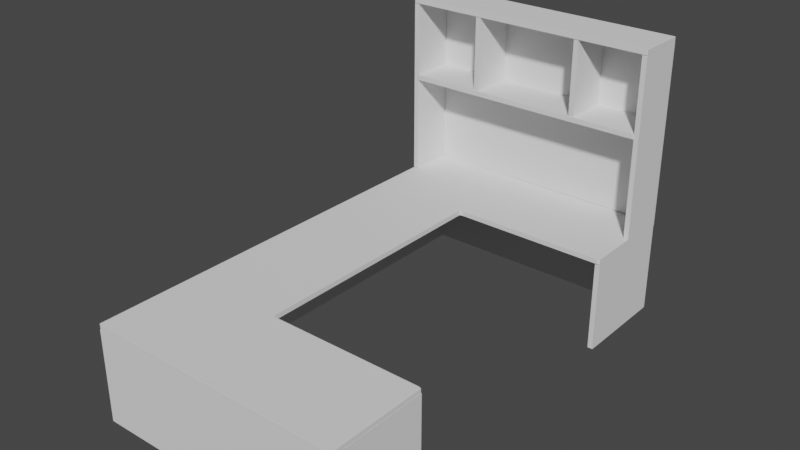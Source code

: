 # Source: desk.blend  (saved by Blender 2.91.10; exported with 4.5.12 LTS)
import bpy
from mathutils import Matrix  # noqa: F401  (used for matrix-valued properties, if any)

bpy.ops.wm.read_factory_settings(use_empty=True)
scene = bpy.context.scene
scene.name = 'Scene'

# ---- collections
col_collection = bpy.data.collections.new('Collection'); scene.collection.children.link(col_collection)

# ---- world
world_world = bpy.data.worlds.new('World'); scene.world = world_world
world_world.use_nodes = True; world_world.node_tree.nodes.clear()
_N = world_world.node_tree.nodes; _L = world_world.node_tree.links
n0 = _N.new('ShaderNodeOutputWorld'); n0.name = 'World Output'; n0.location = (300, 300)
n1 = _N.new('ShaderNodeBackground'); n1.name = 'Background'; n1.location = (10, 300)
n1.inputs[0].default_value = (0.05088, 0.05088, 0.05088, 1.0)
_L.new(n1.outputs[0], n0.inputs[0])
n0.is_active_output = True
world_world.color = (0.05088, 0.05088, 0.05088)
world_world.use_sun_shadow = False
world_world.sun_shadow_jitter_overblur = 0.0

# ---- meshes
me_cube = bpy.data.meshes.new('Cube')
me_cube.from_pydata([(-1.0, -1.0, -1.759), (-1.0, -1.0, 1.0), (-1.0, 1.0, -1.759), (-1.0, 1.0, 1.0), (1.0, -1.0, -1.759), (1.0, -1.0, 1.0), (1.0, 1.0, -1.759), (1.0, 1.0, 1.0)], [], [(0, 1, 3, 2), (2, 3, 7, 6), (6, 7, 5, 4), (4, 5, 1, 0), (2, 6, 4, 0), (7, 3, 1, 5)])
_uv = me_cube.uv_layers.new(name='UVMap')
_uv.uv.foreach_set('vector', [0.375, 0.0, 0.625, 0.0, 0.625, 0.25, 0.375, 0.25, 0.375, 0.25, 0.625, 0.25, 0.625, 0.5, 0.375, 0.5, 0.375, 0.5, 0.625, 0.5, 0.625, 0.75, 0.375, 0.75, 0.375, 0.75, 0.625, 0.75, 0.625, 1.0, 0.375, 1.0, 0.125, 0.5, 0.375, 0.5, 0.375, 0.75, 0.125, 0.75, 0.625, 0.5, 0.875, 0.5, 0.875, 0.75, 0.625, 0.75])
me_cube.use_remesh_fix_poles = True
me_cube.use_remesh_preserve_attributes = False
me_cube.use_mirror_vertex_groups = False
me_cube.update()
me_cube_006 = bpy.data.meshes.new('Cube.006')
me_cube_006.from_pydata([(-1.0, -1.0, -1.0), (-1.0, -1.0, 1.0), (-1.0, 1.0, -1.0), (-1.0, 1.0, 1.0), (1.0, -1.0, -1.0), (1.0, -1.0, 1.0), (1.0, 1.0, -1.0), (1.0, 1.0, 1.0), (-1.0, -1.0, 0.2209), (-1.0, 1.0, 0.2209), (1.0, 1.0, 0.2209), (1.0, -1.0, 0.2209), (-1.0, 8.163, 1.0), (1.0, 8.163, 1.0), (-1.0, 8.163, 0.2209), (1.0, 8.163, 0.2209), (-1.0, 6.11, 1.0), (-1.0, 6.11, 0.2209), (1.0, 6.11, 0.2209), (1.0, 6.11, 1.0), (-1.005, 8.163, -1.001), (0.9949, 8.163, -1.001), (-1.005, 6.11, -1.001), (0.9949, 6.11, -1.001)], [], [(8, 1, 3, 9), (17, 16, 12, 14), (10, 7, 5, 11), (11, 5, 1, 8), (2, 6, 4, 0), (7, 3, 1, 5), (4, 11, 8, 0), (6, 10, 11, 4), (2, 9, 10, 6), (0, 8, 9, 2), (14, 12, 13, 15), (17, 14, 20, 22), (16, 19, 13, 12), (19, 18, 15, 13), (7, 10, 18, 19), (3, 7, 19, 16), (10, 9, 17, 18), (9, 3, 16, 17), (23, 22, 20, 21), (14, 15, 21, 20), (18, 17, 22, 23), (15, 18, 23, 21)])
_uv = me_cube_006.uv_layers.new(name='UVMap')
_uv.uv.foreach_set('vector', [0.5276, 0.0, 0.625, 0.0, 0.625, 0.25, 0.5276, 0.25, 0.5276, 0.25, 0.625, 0.25, 0.625, 0.25, 0.5276, 0.25, 0.5276, 0.5, 0.625, 0.5, 0.625, 0.75, 0.5276, 0.75, 0.5276, 0.75, 0.625, 0.75, 0.625, 1.0, 0.5276, 1.0, 0.125, 0.5, 0.375, 0.5, 0.375, 0.75, 0.125, 0.75, 0.625, 0.5, 0.875, 0.5, 0.875, 0.75, 0.625, 0.75, 0.375, 0.75, 0.5276, 0.75, 0.5276, 1.0, 0.375, 1.0, 0.375, 0.5, 0.5276, 0.5, 0.5276, 0.75, 0.375, 0.75, 0.375, 0.25, 0.5276, 0.25, 0.5276, 0.5, 0.375, 0.5, 0.375, 0.0, 0.5276, 0.0, 0.5276, 0.25, 0.375, 0.25, 0.5276, 0.25, 0.625, 0.25, 0.625, 0.5, 0.5276, 0.5, 0.5276, 0.25, 0.5276, 0.25, 0.5276, 0.25, 0.5276, 0.25, 0.875, 0.5, 0.625, 0.5, 0.625, 0.5, 0.875, 0.5, 0.625, 0.5, 0.5276, 0.5, 0.5276, 0.5, 0.625, 0.5, 0.625, 0.5, 0.5276, 0.5, 0.5276, 0.5, 0.625, 0.5, 0.875, 0.5, 0.625, 0.5, 0.625, 0.5, 0.875, 0.5, 0.5276, 0.5, 0.5276, 0.25, 0.5276, 0.25, 0.5276, 0.5, 0.5276, 0.25, 0.625, 0.25, 0.625, 0.25, 0.5276, 0.25, 0.5276, 0.5, 0.5276, 0.25, 0.5276, 0.25, 0.5276, 0.5, 0.5276, 0.25, 0.5276, 0.5, 0.5276, 0.5, 0.5276, 0.25, 0.5276, 0.5, 0.5276, 0.25, 0.5276, 0.25, 0.5276, 0.5, 0.5276, 0.5, 0.5276, 0.5, 0.5276, 0.5, 0.5276, 0.5])
me_cube_006.use_remesh_fix_poles = True
me_cube_006.use_remesh_preserve_attributes = False
me_cube_006.use_mirror_vertex_groups = False
me_cube_006.update()
me_cube_007 = bpy.data.meshes.new('Cube.007')
me_cube_007.from_pydata([(-1.0, -1.0, -1.759), (-1.0, -1.0, 1.0), (-1.0, 8.14, -1.759), (-1.0, 8.14, 1.0), (1.0, -1.0, -1.759), (1.0, -1.0, 1.0), (1.0, 8.14, -1.759), (1.0, 8.14, 1.0)], [], [(0, 1, 3, 2), (2, 3, 7, 6), (6, 7, 5, 4), (4, 5, 1, 0), (2, 6, 4, 0), (7, 3, 1, 5)])
_uv = me_cube_007.uv_layers.new(name='UVMap')
_uv.uv.foreach_set('vector', [0.375, 0.0, 0.625, 0.0, 0.625, 0.25, 0.375, 0.25, 0.375, 0.25, 0.625, 0.25, 0.625, 0.5, 0.375, 0.5, 0.375, 0.5, 0.625, 0.5, 0.625, 0.75, 0.375, 0.75, 0.375, 0.75, 0.625, 0.75, 0.625, 1.0, 0.375, 1.0, 0.125, 0.5, 0.375, 0.5, 0.375, 0.75, 0.125, 0.75, 0.625, 0.5, 0.875, 0.5, 0.875, 0.75, 0.625, 0.75])
me_cube_007.use_remesh_fix_poles = True
me_cube_007.use_remesh_preserve_attributes = False
me_cube_007.use_mirror_vertex_groups = False
me_cube_007.update()
me_cube_008 = bpy.data.meshes.new('Cube.008')
me_cube_008.from_pydata([(-1.0, -1.0, -1.759), (-1.0, -1.0, 1.0), (-1.0, 1.0, -1.759), (-1.0, 1.0, 1.0), (1.0, -1.0, -1.759), (1.0, -1.0, 1.0), (1.0, 1.0, -1.759), (1.0, 1.0, 1.0)], [], [(0, 1, 3, 2), (2, 3, 7, 6), (6, 7, 5, 4), (4, 5, 1, 0), (2, 6, 4, 0), (7, 3, 1, 5)])
_uv = me_cube_008.uv_layers.new(name='UVMap')
_uv.uv.foreach_set('vector', [0.375, 0.0, 0.625, 0.0, 0.625, 0.25, 0.375, 0.25, 0.375, 0.25, 0.625, 0.25, 0.625, 0.5, 0.375, 0.5, 0.375, 0.5, 0.625, 0.5, 0.625, 0.75, 0.375, 0.75, 0.375, 0.75, 0.625, 0.75, 0.625, 1.0, 0.375, 1.0, 0.125, 0.5, 0.375, 0.5, 0.375, 0.75, 0.125, 0.75, 0.625, 0.5, 0.875, 0.5, 0.875, 0.75, 0.625, 0.75])
me_cube_008.use_remesh_fix_poles = True
me_cube_008.use_remesh_preserve_attributes = False
me_cube_008.use_mirror_vertex_groups = False
me_cube_008.update()
me_cube_009 = bpy.data.meshes.new('Cube.009')
me_cube_009.from_pydata([(0.4044, -1.189, -1.676), (0.5701, -1.18, 1.056), (0.4136, 8.326, -1.692), (0.5793, 8.335, 1.04), (2.404, -1.189, -1.676), (2.57, -1.18, 1.056), (2.414, 8.326, -1.692), (2.579, 8.335, 1.04)], [], [(0, 1, 3, 2), (2, 3, 7, 6), (6, 7, 5, 4), (4, 5, 1, 0), (2, 6, 4, 0), (7, 3, 1, 5)])
_uv = me_cube_009.uv_layers.new(name='UVMap')
_uv.uv.foreach_set('vector', [0.375, 0.0, 0.625, 0.0, 0.625, 0.25, 0.375, 0.25, 0.375, 0.25, 0.625, 0.25, 0.625, 0.5, 0.375, 0.5, 0.375, 0.5, 0.625, 0.5, 0.625, 0.75, 0.375, 0.75, 0.375, 0.75, 0.625, 0.75, 0.625, 1.0, 0.375, 1.0, 0.125, 0.5, 0.375, 0.5, 0.375, 0.75, 0.125, 0.75, 0.625, 0.5, 0.875, 0.5, 0.875, 0.75, 0.625, 0.75])
me_cube_009.use_remesh_fix_poles = True
me_cube_009.use_remesh_preserve_attributes = False
me_cube_009.use_mirror_vertex_groups = False
me_cube_009.update()
me_cube_010 = bpy.data.meshes.new('Cube.010')
me_cube_010.from_pydata([(0.4044, -1.189, -1.676), (0.5701, -1.18, 1.056), (0.4136, 8.326, -1.692), (0.5793, 8.335, 1.04), (2.404, -1.189, -1.676), (2.57, -1.18, 1.056), (2.414, 8.326, -1.692), (2.579, 8.335, 1.04)], [], [(0, 1, 3, 2), (2, 3, 7, 6), (6, 7, 5, 4), (4, 5, 1, 0), (2, 6, 4, 0), (7, 3, 1, 5)])
_uv = me_cube_010.uv_layers.new(name='UVMap')
_uv.uv.foreach_set('vector', [0.375, 0.0, 0.625, 0.0, 0.625, 0.25, 0.375, 0.25, 0.375, 0.25, 0.625, 0.25, 0.625, 0.5, 0.375, 0.5, 0.375, 0.5, 0.625, 0.5, 0.625, 0.75, 0.375, 0.75, 0.375, 0.75, 0.625, 0.75, 0.625, 1.0, 0.375, 1.0, 0.125, 0.5, 0.375, 0.5, 0.375, 0.75, 0.125, 0.75, 0.625, 0.5, 0.875, 0.5, 0.875, 0.75, 0.625, 0.75])
me_cube_010.use_remesh_fix_poles = True
me_cube_010.use_remesh_preserve_attributes = False
me_cube_010.use_mirror_vertex_groups = False
me_cube_010.update()
me_cube_011 = bpy.data.meshes.new('Cube.011')
me_cube_011.from_pydata([(-1.0, -0.01286, 3.536), (-1.0, 1.0, -1.759), (-1.0, 1.0, 3.536), (1.0, -0.01286, -1.759), (1.0, 1.0, 3.536), (-1.0, -0.01286, -1.759), (1.0, -0.01286, 3.536), (1.0, 1.0, -1.759)], [], [(5, 1, 2, 0), (1, 7, 4, 2), (7, 3, 6, 4), (3, 5, 0, 6), (1, 5, 3, 7), (4, 6, 0, 2)])
_uv = me_cube_011.uv_layers.new(name='UVMap')
_uv.uv.foreach_set('vector', [0.375, 0.0, 0.375, 0.25, 0.625, 0.25, 0.625, 0.0, 0.375, 0.25, 0.375, 0.5, 0.625, 0.5, 0.625, 0.25, 0.375, 0.5, 0.375, 0.75, 0.625, 0.75, 0.625, 0.5, 0.375, 0.75, 0.375, 1.0, 0.625, 1.0, 0.625, 0.75, 0.125, 0.5, 0.125, 0.75, 0.375, 0.75, 0.375, 0.5, 0.625, 0.5, 0.625, 0.75, 0.875, 0.75, 0.875, 0.5])
me_cube_011.use_remesh_fix_poles = True
me_cube_011.use_remesh_preserve_attributes = False
me_cube_011.use_mirror_vertex_groups = False
me_cube_011.update()
me_cube_012 = bpy.data.meshes.new('Cube.012')
me_cube_012.from_pydata([(-1.091, -3.948, -1.759), (-1.091, -3.948, 3.536), (-1.0, 1.0, -1.759), (-1.0, 1.0, 3.536), (0.9086, -3.948, -1.759), (0.9086, -3.948, 3.536), (1.0, 1.0, -1.759), (1.0, 1.0, 3.536)], [], [(0, 1, 3, 2), (2, 3, 7, 6), (6, 7, 5, 4), (4, 5, 1, 0), (2, 6, 4, 0), (7, 3, 1, 5)])
_uv = me_cube_012.uv_layers.new(name='UVMap')
_uv.uv.foreach_set('vector', [0.375, 0.0, 0.625, 0.0, 0.625, 0.25, 0.375, 0.25, 0.375, 0.25, 0.625, 0.25, 0.625, 0.5, 0.375, 0.5, 0.375, 0.5, 0.625, 0.5, 0.625, 0.75, 0.375, 0.75, 0.375, 0.75, 0.625, 0.75, 0.625, 1.0, 0.375, 1.0, 0.125, 0.5, 0.375, 0.5, 0.375, 0.75, 0.125, 0.75, 0.625, 0.5, 0.875, 0.5, 0.875, 0.75, 0.625, 0.75])
me_cube_012.use_remesh_fix_poles = True
me_cube_012.use_remesh_preserve_attributes = False
me_cube_012.use_mirror_vertex_groups = False
me_cube_012.update()
me_cube_014 = bpy.data.meshes.new('Cube.014')
me_cube_014.from_pydata([(-1.0, -0.01286, 3.536), (-1.0, 1.0, -1.759), (-1.0, 1.0, 3.536), (1.0, -0.01286, -1.759), (1.0, 1.0, 3.536), (-1.0, -0.01286, -1.759), (1.0, -0.01286, 3.536), (1.0, 1.0, -1.759)], [], [(5, 1, 2, 0), (1, 7, 4, 2), (7, 3, 6, 4), (3, 5, 0, 6), (1, 5, 3, 7), (4, 6, 0, 2)])
_uv = me_cube_014.uv_layers.new(name='UVMap')
_uv.uv.foreach_set('vector', [0.375, 0.0, 0.375, 0.25, 0.625, 0.25, 0.625, 0.0, 0.375, 0.25, 0.375, 0.5, 0.625, 0.5, 0.625, 0.25, 0.375, 0.5, 0.375, 0.75, 0.625, 0.75, 0.625, 0.5, 0.375, 0.75, 0.375, 1.0, 0.625, 1.0, 0.625, 0.75, 0.125, 0.5, 0.125, 0.75, 0.375, 0.75, 0.375, 0.5, 0.625, 0.5, 0.625, 0.75, 0.875, 0.75, 0.875, 0.5])
me_cube_014.use_remesh_fix_poles = True
me_cube_014.use_remesh_preserve_attributes = False
me_cube_014.use_mirror_vertex_groups = False
me_cube_014.update()
me_cube_015 = bpy.data.meshes.new('Cube.015')
me_cube_015.from_pydata([(-1.143, -4.046, 0.1812), (-1.09, -4.046, 3.371), (-1.045, 1.097, 0.1812), (-0.9929, 1.097, 3.371), (0.8571, -4.046, 0.1812), (0.9097, -4.046, 3.371), (0.9546, 1.097, 0.1812), (1.007, 1.097, 3.371)], [], [(0, 1, 3, 2), (2, 3, 7, 6), (6, 7, 5, 4), (4, 5, 1, 0), (2, 6, 4, 0), (7, 3, 1, 5)])
_uv = me_cube_015.uv_layers.new(name='UVMap')
_uv.uv.foreach_set('vector', [0.375, 0.0, 0.625, 0.0, 0.625, 0.25, 0.375, 0.25, 0.375, 0.25, 0.625, 0.25, 0.625, 0.5, 0.375, 0.5, 0.375, 0.5, 0.625, 0.5, 0.625, 0.75, 0.375, 0.75, 0.375, 0.75, 0.625, 0.75, 0.625, 1.0, 0.375, 1.0, 0.125, 0.5, 0.375, 0.5, 0.375, 0.75, 0.125, 0.75, 0.625, 0.5, 0.875, 0.5, 0.875, 0.75, 0.625, 0.75])
me_cube_015.use_remesh_fix_poles = True
me_cube_015.use_remesh_preserve_attributes = False
me_cube_015.use_mirror_vertex_groups = False
me_cube_015.update()
me_cube_016 = bpy.data.meshes.new('Cube.016')
me_cube_016.from_pydata([(-1.14, -3.951, 0.1812), (-1.087, -3.951, 3.371), (-1.048, 1.002, 0.1812), (-0.9958, 1.002, 3.371), (0.8601, -3.951, 0.1812), (0.9126, -3.951, 3.371), (0.9516, 1.002, 0.1812), (1.004, 1.002, 3.371)], [], [(0, 1, 3, 2), (2, 3, 7, 6), (6, 7, 5, 4), (4, 5, 1, 0), (2, 6, 4, 0), (7, 3, 1, 5)])
_uv = me_cube_016.uv_layers.new(name='UVMap')
_uv.uv.foreach_set('vector', [0.375, 0.0, 0.625, 0.0, 0.625, 0.25, 0.375, 0.25, 0.375, 0.25, 0.625, 0.25, 0.625, 0.5, 0.375, 0.5, 0.375, 0.5, 0.625, 0.5, 0.625, 0.75, 0.375, 0.75, 0.375, 0.75, 0.625, 0.75, 0.625, 1.0, 0.375, 1.0, 0.125, 0.5, 0.375, 0.5, 0.375, 0.75, 0.125, 0.75, 0.625, 0.5, 0.875, 0.5, 0.875, 0.75, 0.625, 0.75])
me_cube_016.use_remesh_fix_poles = True
me_cube_016.use_remesh_preserve_attributes = False
me_cube_016.use_mirror_vertex_groups = False
me_cube_016.update()
me_cube_017 = bpy.data.meshes.new('Cube.017')
me_cube_017.from_pydata([(-1.0, -0.01286, 3.536), (-1.0, 1.0, 1.307), (-1.0, 1.0, 3.536), (1.0, -0.01286, 1.307), (1.0, 1.0, 3.536), (-1.0, -0.01286, 1.307), (1.0, -0.01286, 3.536), (1.0, 1.0, 1.307)], [], [(5, 1, 2, 0), (1, 7, 4, 2), (7, 3, 6, 4), (3, 5, 0, 6), (1, 5, 3, 7), (4, 6, 0, 2)])
_uv = me_cube_017.uv_layers.new(name='UVMap')
_uv.uv.foreach_set('vector', [0.375, 0.0, 0.375, 0.25, 0.625, 0.25, 0.625, 0.0, 0.375, 0.25, 0.375, 0.5, 0.625, 0.5, 0.625, 0.25, 0.375, 0.5, 0.375, 0.75, 0.625, 0.75, 0.625, 0.5, 0.375, 0.75, 0.375, 1.0, 0.625, 1.0, 0.625, 0.75, 0.125, 0.5, 0.125, 0.75, 0.375, 0.75, 0.375, 0.5, 0.625, 0.5, 0.625, 0.75, 0.875, 0.75, 0.875, 0.5])
me_cube_017.use_remesh_fix_poles = True
me_cube_017.use_remesh_preserve_attributes = False
me_cube_017.use_mirror_vertex_groups = False
me_cube_017.update()
me_cube_018 = bpy.data.meshes.new('Cube.018')
me_cube_018.from_pydata([(-1.0, -0.01286, 3.536), (-1.0, 1.0, 1.307), (-1.0, 1.0, 3.536), (1.0, -0.01286, 1.307), (1.0, 1.0, 3.536), (-1.0, -0.01286, 1.307), (1.0, -0.01286, 3.536), (1.0, 1.0, 1.307)], [], [(5, 1, 2, 0), (1, 7, 4, 2), (7, 3, 6, 4), (3, 5, 0, 6), (1, 5, 3, 7), (4, 6, 0, 2)])
_uv = me_cube_018.uv_layers.new(name='UVMap')
_uv.uv.foreach_set('vector', [0.375, 0.0, 0.375, 0.25, 0.625, 0.25, 0.625, 0.0, 0.375, 0.25, 0.375, 0.5, 0.625, 0.5, 0.625, 0.25, 0.375, 0.5, 0.375, 0.75, 0.625, 0.75, 0.625, 0.5, 0.375, 0.75, 0.375, 1.0, 0.625, 1.0, 0.625, 0.75, 0.125, 0.5, 0.125, 0.75, 0.375, 0.75, 0.375, 0.5, 0.625, 0.5, 0.625, 0.75, 0.875, 0.75, 0.875, 0.5])
me_cube_018.use_remesh_fix_poles = True
me_cube_018.use_remesh_preserve_attributes = False
me_cube_018.use_mirror_vertex_groups = False
me_cube_018.update()

# ---- objects
ob_cube = bpy.data.objects.new('Cube', me_cube)
ob_cube_005 = bpy.data.objects.new('Cube.005', me_cube_006)
ob_cube_001 = bpy.data.objects.new('Cube.001', me_cube_007)
ob_cube_002 = bpy.data.objects.new('Cube.002', me_cube_008)
ob_cube_003 = bpy.data.objects.new('Cube.003', me_cube_009)
ob_cube_004 = bpy.data.objects.new('Cube.004', me_cube_010)
ob_cube_006 = bpy.data.objects.new('Cube.006', me_cube_011)
ob_cube_007 = bpy.data.objects.new('Cube.007', me_cube_012)
ob_cube_009 = bpy.data.objects.new('Cube.009', me_cube_014)
ob_cube_008 = bpy.data.objects.new('Cube.008', me_cube_015)
ob_cube_010 = bpy.data.objects.new('Cube.010', me_cube_016)
ob_cube_011 = bpy.data.objects.new('Cube.011', me_cube_017)
ob_cube_012 = bpy.data.objects.new('Cube.012', me_cube_018)

# ---- transforms, parenting, visibility, modifiers, constraints
ob_cube.location = (5.313, -0.05227, -0.234)
ob_cube.scale = (0.07347, 1.48, 1.0)
ob_cube.lineart.crease_threshold = 0.0
_m = ob_cube.modifiers.new('Bevel', 'BEVEL')
_m.width = 0.02
_m.width_pct = 0.02
_m.limit_method = 'NONE'
ob_cube_005.location = (1.574, -0.05018, 0.8202)
ob_cube_005.rotation_euler = (0.0, -1.569, 0.0)
ob_cube_005.scale = (0.07349, 1.48, 3.809)
ob_cube_005.lineart.crease_threshold = 0.0
_m = ob_cube_005.modifiers.new('Bevel', 'BEVEL')
_m.width = 0.02
_m.width_pct = 0.02
_m.limit_method = 'NONE'
ob_cube_001.location = (-2.163, -0.03128, -0.2523)
ob_cube_001.scale = (0.07347, 1.48, 1.0)
ob_cube_001.lineart.crease_threshold = 0.0
_m = ob_cube_001.modifiers.new('Bevel', 'BEVEL')
_m.width = 0.02
_m.width_pct = 0.02
_m.limit_method = 'NONE'
ob_cube_002.location = (5.313, 10.51, -0.2143)
ob_cube_002.scale = (0.07347, 1.48, 1.0)
ob_cube_002.lineart.crease_threshold = 0.0
_m = ob_cube_002.modifiers.new('Bevel', 'BEVEL')
_m.width = 0.02
_m.width_pct = 0.02
_m.limit_method = 'NONE'
ob_cube_003.location = (4.331, -1.536, -0.2991)
ob_cube_003.rotation_euler = (0.001044, -0.003782, 1.574)
ob_cube_003.scale = (0.07347, 0.7705, 1.0)
ob_cube_003.lineart.crease_threshold = 0.0
_m = ob_cube_003.modifiers.new('Bevel', 'BEVEL')
_m.width = 0.02
_m.width_pct = 0.02
_m.limit_method = 'NONE'
ob_cube_004.location = (4.331, 11.82, -0.2991)
ob_cube_004.rotation_euler = (0.001044, -0.003782, 1.574)
ob_cube_004.scale = (0.07347, 0.7705, 1.0)
ob_cube_004.lineart.crease_threshold = 0.0
_m = ob_cube_004.modifiers.new('Bevel', 'BEVEL')
_m.width = 0.02
_m.width_pct = 0.02
_m.limit_method = 'NONE'
ob_cube_006.location = (5.313, 10.53, 2.645)
ob_cube_006.scale = (0.07347, 1.48, 1.0)
ob_cube_006.lineart.crease_threshold = 0.0
_m = ob_cube_006.modifiers.new('Bevel', 'BEVEL')
_m.width = 0.02
_m.width_pct = 0.02
_m.limit_method = 'NONE'
ob_cube_007.location = (3.763, 11.93, 2.663)
ob_cube_007.rotation_euler = (0.0, 0.0, -1.569)
ob_cube_007.scale = (0.07347, 1.48, 1.0)
ob_cube_007.lineart.crease_threshold = 0.0
_m = ob_cube_007.modifiers.new('Bevel', 'BEVEL')
_m.width = 0.02
_m.width_pct = 0.02
_m.limit_method = 'NONE'
ob_cube_009.location = (-2.158, 10.53, 2.663)
ob_cube_009.scale = (0.07347, 1.48, 1.0)
ob_cube_009.lineart.crease_threshold = 0.0
_m = ob_cube_009.modifiers.new('Bevel', 'BEVEL')
_m.width = 0.02
_m.width_pct = 0.02
_m.limit_method = 'NONE'
ob_cube_008.location = (3.763, 10.41, 6.259)
ob_cube_008.rotation_euler = (0.3783, 1.567, -1.192)
ob_cube_008.scale = (0.07347, 1.48, -0.4736)
ob_cube_008.lineart.crease_threshold = 0.0
_m = ob_cube_008.modifiers.new('Bevel', 'BEVEL')
_m.width = 0.02
_m.width_pct = 0.02
_m.limit_method = 'NONE'
ob_cube_010.location = (3.763, 10.41, 3.909)
ob_cube_010.rotation_euler = (0.3783, 1.567, -1.192)
ob_cube_010.scale = (0.07347, 1.48, -0.4736)
ob_cube_010.lineart.crease_threshold = 0.0
_m = ob_cube_010.modifiers.new('Bevel', 'BEVEL')
_m.width = 0.02
_m.width_pct = 0.02
_m.limit_method = 'NONE'
ob_cube_011.location = (0.05808, 10.53, 2.663)
ob_cube_011.scale = (0.07347, 1.48, 1.0)
ob_cube_011.lineart.crease_threshold = 0.0
_m = ob_cube_011.modifiers.new('Bevel', 'BEVEL')
_m.width = 0.02
_m.width_pct = 0.02
_m.limit_method = 'NONE'
ob_cube_012.location = (3.274, 10.53, 2.663)
ob_cube_012.scale = (0.07347, 1.48, 1.0)
ob_cube_012.lineart.crease_threshold = 0.0
_m = ob_cube_012.modifiers.new('Bevel', 'BEVEL')
_m.width = 0.02
_m.width_pct = 0.02
_m.limit_method = 'NONE'

# ---- collection membership
col_collection.objects.link(ob_cube)
col_collection.objects.link(ob_cube_005)
col_collection.objects.link(ob_cube_001)
col_collection.objects.link(ob_cube_002)
col_collection.objects.link(ob_cube_003)
col_collection.objects.link(ob_cube_004)
col_collection.objects.link(ob_cube_006)
col_collection.objects.link(ob_cube_007)
col_collection.objects.link(ob_cube_009)
col_collection.objects.link(ob_cube_008)
col_collection.objects.link(ob_cube_010)
col_collection.objects.link(ob_cube_011)
col_collection.objects.link(ob_cube_012)

# ---- scene / render settings (as saved in the file)
scene.frame_start = 1; scene.frame_end = 250; scene.frame_set(1)
scene.render.engine = 'BLENDER_EEVEE_NEXT'
scene.cycles.use_denoising = False
scene.cycles.samples = 128
scene.cycles.sampling_pattern = 'TABULATED_SOBOL'
scene.cycles.use_adaptive_sampling = False
scene.cycles.use_light_tree = False
scene.view_settings.view_transform = 'Filmic'
bpy.context.view_layer.update()

# ---- added for rendering (the .blend has no active camera and no usable light): camera, sun
cam_auto = bpy.data.cameras.new('AutoCamera')
cam_auto.lens = 50.0
cam_auto.sensor_width = 36.0
cam_auto.clip_end = 1000.0
ob_auto_camera = bpy.data.objects.new('AutoCamera', cam_auto)
scene.collection.objects.link(ob_auto_camera)
ob_auto_camera.location = (17.9144, -14.3587, 15.2377)
ob_auto_camera.rotation_euler = (1.09748, -7.21219e-08, 0.694738)
scene.camera = ob_auto_camera
light_auto_sun = bpy.data.lights.new('AutoSun', 'SUN')
light_auto_sun.energy = 3.0
light_auto_sun.angle = 0.0523599
ob_auto_sun = bpy.data.objects.new('AutoSun', light_auto_sun)
scene.collection.objects.link(ob_auto_sun)
ob_auto_sun.rotation_euler = (0.872665, 0.174533, 0.523599)
bpy.context.view_layer.update()
